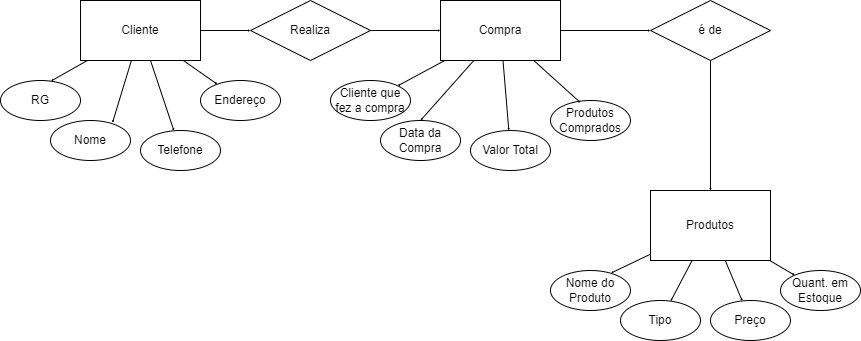

The diagram above was exported from draw.io. Its source (the exported page's mxGraphModel, read from the mxfile embedded in the PNG):
<mxGraphModel dx="1050" dy="565" grid="1" gridSize="10" guides="1" tooltips="1" connect="1" arrows="1" fold="1" page="1" pageScale="1" pageWidth="827" pageHeight="1169" math="0" shadow="0">
  <root>
    <mxCell id="0" />
    <mxCell id="1" parent="0" />
    <mxCell id="pEHEtJMdwE3xFYviXCa4-8" value="" style="rounded=0;orthogonalLoop=1;jettySize=auto;html=1;endSize=0;startSize=0;" edge="1" parent="1" source="pEHEtJMdwE3xFYviXCa4-1" target="pEHEtJMdwE3xFYviXCa4-6">
      <mxGeometry relative="1" as="geometry" />
    </mxCell>
    <mxCell id="pEHEtJMdwE3xFYviXCa4-10" style="rounded=0;orthogonalLoop=1;jettySize=auto;html=1;endSize=0;startSize=0;" edge="1" parent="1" source="pEHEtJMdwE3xFYviXCa4-1" target="pEHEtJMdwE3xFYviXCa4-7">
      <mxGeometry relative="1" as="geometry" />
    </mxCell>
    <mxCell id="pEHEtJMdwE3xFYviXCa4-33" value="" style="edgeStyle=orthogonalEdgeStyle;rounded=0;orthogonalLoop=1;jettySize=auto;html=1;endSize=0;startSize=0;" edge="1" parent="1" source="pEHEtJMdwE3xFYviXCa4-1" target="pEHEtJMdwE3xFYviXCa4-32">
      <mxGeometry relative="1" as="geometry" />
    </mxCell>
    <mxCell id="pEHEtJMdwE3xFYviXCa4-1" value="Cliente" style="rounded=0;whiteSpace=wrap;html=1;" vertex="1" parent="1">
      <mxGeometry x="90" y="70" width="120" height="60" as="geometry" />
    </mxCell>
    <mxCell id="pEHEtJMdwE3xFYviXCa4-17" style="rounded=0;orthogonalLoop=1;jettySize=auto;html=1;endSize=0;startSize=0;" edge="1" parent="1" source="pEHEtJMdwE3xFYviXCa4-2" target="pEHEtJMdwE3xFYviXCa4-12">
      <mxGeometry relative="1" as="geometry" />
    </mxCell>
    <mxCell id="pEHEtJMdwE3xFYviXCa4-18" value="" style="rounded=0;orthogonalLoop=1;jettySize=auto;html=1;endSize=0;startSize=0;" edge="1" parent="1" source="pEHEtJMdwE3xFYviXCa4-2" target="pEHEtJMdwE3xFYviXCa4-14">
      <mxGeometry relative="1" as="geometry" />
    </mxCell>
    <mxCell id="pEHEtJMdwE3xFYviXCa4-20" style="rounded=0;orthogonalLoop=1;jettySize=auto;html=1;entryX=0.5;entryY=0;entryDx=0;entryDy=0;endSize=0;startSize=0;" edge="1" parent="1" source="pEHEtJMdwE3xFYviXCa4-2" target="pEHEtJMdwE3xFYviXCa4-13">
      <mxGeometry relative="1" as="geometry" />
    </mxCell>
    <mxCell id="pEHEtJMdwE3xFYviXCa4-36" value="" style="rounded=0;orthogonalLoop=1;jettySize=auto;html=1;endSize=0;startSize=0;" edge="1" parent="1" source="pEHEtJMdwE3xFYviXCa4-2" target="pEHEtJMdwE3xFYviXCa4-35">
      <mxGeometry relative="1" as="geometry" />
    </mxCell>
    <mxCell id="pEHEtJMdwE3xFYviXCa4-2" value="Compra" style="rounded=0;whiteSpace=wrap;html=1;" vertex="1" parent="1">
      <mxGeometry x="450" y="70" width="120" height="60" as="geometry" />
    </mxCell>
    <mxCell id="pEHEtJMdwE3xFYviXCa4-28" style="rounded=0;orthogonalLoop=1;jettySize=auto;html=1;endSize=0;startSize=0;" edge="1" parent="1" source="pEHEtJMdwE3xFYviXCa4-3" target="pEHEtJMdwE3xFYviXCa4-23">
      <mxGeometry relative="1" as="geometry" />
    </mxCell>
    <mxCell id="pEHEtJMdwE3xFYviXCa4-29" style="rounded=0;orthogonalLoop=1;jettySize=auto;html=1;endSize=0;startSize=0;" edge="1" parent="1" source="pEHEtJMdwE3xFYviXCa4-3" target="pEHEtJMdwE3xFYviXCa4-25">
      <mxGeometry relative="1" as="geometry" />
    </mxCell>
    <mxCell id="pEHEtJMdwE3xFYviXCa4-31" style="rounded=0;orthogonalLoop=1;jettySize=auto;html=1;endSize=0;startSize=0;" edge="1" parent="1" source="pEHEtJMdwE3xFYviXCa4-3" target="pEHEtJMdwE3xFYviXCa4-26">
      <mxGeometry relative="1" as="geometry" />
    </mxCell>
    <mxCell id="pEHEtJMdwE3xFYviXCa4-3" value="Produtos" style="rounded=0;whiteSpace=wrap;html=1;" vertex="1" parent="1">
      <mxGeometry x="660" y="260" width="120" height="70" as="geometry" />
    </mxCell>
    <mxCell id="pEHEtJMdwE3xFYviXCa4-4" value="RG" style="ellipse;whiteSpace=wrap;html=1;" vertex="1" parent="1">
      <mxGeometry x="10" y="150" width="80" height="40" as="geometry" />
    </mxCell>
    <mxCell id="pEHEtJMdwE3xFYviXCa4-5" value="Nome" style="ellipse;whiteSpace=wrap;html=1;" vertex="1" parent="1">
      <mxGeometry x="60" y="190" width="80" height="40" as="geometry" />
    </mxCell>
    <mxCell id="pEHEtJMdwE3xFYviXCa4-6" value="Telefone" style="ellipse;whiteSpace=wrap;html=1;" vertex="1" parent="1">
      <mxGeometry x="150" y="200" width="80" height="40" as="geometry" />
    </mxCell>
    <mxCell id="pEHEtJMdwE3xFYviXCa4-7" value="Endereço" style="ellipse;whiteSpace=wrap;html=1;" vertex="1" parent="1">
      <mxGeometry x="210" y="150" width="80" height="40" as="geometry" />
    </mxCell>
    <mxCell id="pEHEtJMdwE3xFYviXCa4-9" style="rounded=0;orthogonalLoop=1;jettySize=auto;html=1;entryX=0.775;entryY=0.055;entryDx=0;entryDy=0;entryPerimeter=0;endSize=0;startSize=0;" edge="1" parent="1" source="pEHEtJMdwE3xFYviXCa4-1" target="pEHEtJMdwE3xFYviXCa4-5">
      <mxGeometry relative="1" as="geometry" />
    </mxCell>
    <mxCell id="pEHEtJMdwE3xFYviXCa4-11" style="rounded=0;orthogonalLoop=1;jettySize=auto;html=1;entryX=0.63;entryY=0.015;entryDx=0;entryDy=0;entryPerimeter=0;endSize=0;startSize=0;" edge="1" parent="1" source="pEHEtJMdwE3xFYviXCa4-1" target="pEHEtJMdwE3xFYviXCa4-4">
      <mxGeometry relative="1" as="geometry" />
    </mxCell>
    <mxCell id="pEHEtJMdwE3xFYviXCa4-12" value="Cliente que fez a compra" style="ellipse;whiteSpace=wrap;html=1;" vertex="1" parent="1">
      <mxGeometry x="340" y="150" width="80" height="40" as="geometry" />
    </mxCell>
    <mxCell id="pEHEtJMdwE3xFYviXCa4-13" value="Data da Compra" style="ellipse;whiteSpace=wrap;html=1;" vertex="1" parent="1">
      <mxGeometry x="390" y="190" width="80" height="40" as="geometry" />
    </mxCell>
    <mxCell id="pEHEtJMdwE3xFYviXCa4-14" value="Valor Total" style="ellipse;whiteSpace=wrap;html=1;" vertex="1" parent="1">
      <mxGeometry x="480" y="200" width="80" height="40" as="geometry" />
    </mxCell>
    <mxCell id="pEHEtJMdwE3xFYviXCa4-15" value="Produtos Comprados" style="ellipse;whiteSpace=wrap;html=1;" vertex="1" parent="1">
      <mxGeometry x="560" y="170" width="80" height="40" as="geometry" />
    </mxCell>
    <mxCell id="pEHEtJMdwE3xFYviXCa4-19" style="rounded=0;orthogonalLoop=1;jettySize=auto;html=1;entryX=0.375;entryY=0.055;entryDx=0;entryDy=0;entryPerimeter=0;endSize=0;startSize=0;" edge="1" parent="1" source="pEHEtJMdwE3xFYviXCa4-2" target="pEHEtJMdwE3xFYviXCa4-15">
      <mxGeometry relative="1" as="geometry" />
    </mxCell>
    <mxCell id="pEHEtJMdwE3xFYviXCa4-22" value="Nome do Produto" style="ellipse;whiteSpace=wrap;html=1;" vertex="1" parent="1">
      <mxGeometry x="560" y="340" width="80" height="40" as="geometry" />
    </mxCell>
    <mxCell id="pEHEtJMdwE3xFYviXCa4-23" value="Tipo" style="ellipse;whiteSpace=wrap;html=1;" vertex="1" parent="1">
      <mxGeometry x="630" y="370" width="80" height="40" as="geometry" />
    </mxCell>
    <mxCell id="pEHEtJMdwE3xFYviXCa4-25" value="Preço" style="ellipse;whiteSpace=wrap;html=1;" vertex="1" parent="1">
      <mxGeometry x="720" y="370" width="80" height="40" as="geometry" />
    </mxCell>
    <mxCell id="pEHEtJMdwE3xFYviXCa4-26" value="Quant. em Estoque" style="ellipse;whiteSpace=wrap;html=1;" vertex="1" parent="1">
      <mxGeometry x="790" y="340" width="80" height="40" as="geometry" />
    </mxCell>
    <mxCell id="pEHEtJMdwE3xFYviXCa4-27" style="rounded=0;orthogonalLoop=1;jettySize=auto;html=1;entryX=0.755;entryY=0.065;entryDx=0;entryDy=0;entryPerimeter=0;endSize=0;startSize=0;" edge="1" parent="1" source="pEHEtJMdwE3xFYviXCa4-3" target="pEHEtJMdwE3xFYviXCa4-22">
      <mxGeometry relative="1" as="geometry" />
    </mxCell>
    <mxCell id="pEHEtJMdwE3xFYviXCa4-34" value="" style="edgeStyle=orthogonalEdgeStyle;rounded=0;orthogonalLoop=1;jettySize=auto;html=1;endSize=0;startSize=0;" edge="1" parent="1" source="pEHEtJMdwE3xFYviXCa4-32" target="pEHEtJMdwE3xFYviXCa4-2">
      <mxGeometry relative="1" as="geometry" />
    </mxCell>
    <mxCell id="pEHEtJMdwE3xFYviXCa4-32" value="Realiza" style="rhombus;whiteSpace=wrap;html=1;" vertex="1" parent="1">
      <mxGeometry x="260" y="70" width="120" height="60" as="geometry" />
    </mxCell>
    <mxCell id="pEHEtJMdwE3xFYviXCa4-37" style="edgeStyle=orthogonalEdgeStyle;rounded=0;orthogonalLoop=1;jettySize=auto;html=1;endSize=0;startSize=0;" edge="1" parent="1" source="pEHEtJMdwE3xFYviXCa4-35" target="pEHEtJMdwE3xFYviXCa4-3">
      <mxGeometry relative="1" as="geometry" />
    </mxCell>
    <mxCell id="pEHEtJMdwE3xFYviXCa4-35" value="é de" style="rhombus;whiteSpace=wrap;html=1;" vertex="1" parent="1">
      <mxGeometry x="660" y="70" width="120" height="60" as="geometry" />
    </mxCell>
  </root>
</mxGraphModel>